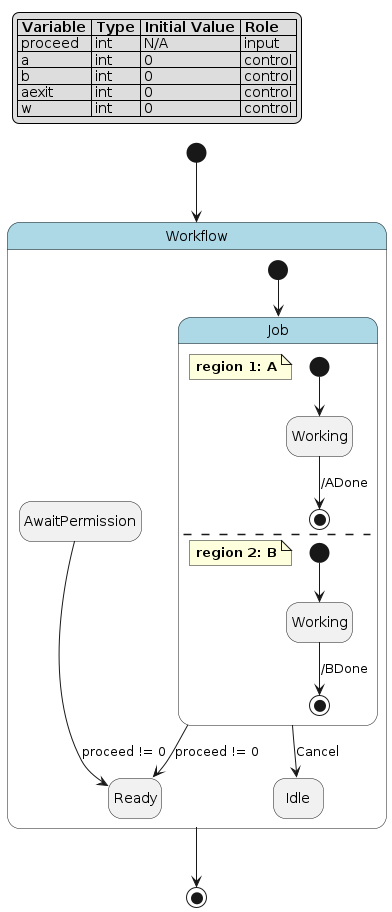

The diagram above was rendered by PlantUML. Its source (embedded in the PNG):
@startuml
hide empty description

skinparam state {
  BackgroundColor<<pseudo>> LightGray
  BackgroundColor<<composite>> LightBlue
  BorderColor<<pseudo>> Gray
  FontStyle<<pseudo>> italic
}

legend top left
|= Variable |= Type |= Initial Value |= Role |
| proceed | int | N/A | input |
| a | int | 0 | control |
| b | int | 0 | control |
| aexit | int | 0 | control |
| w | int | 0 | control |
endlegend

state "Workflow" as workflow <<composite>> {
    state "Job" as workflow__job <<composite>> {
        note as workflow__job__a
            **region 1: A**
        end note
        state "Working" as workflow__job__a__working
        [*] --> workflow__job__a__working
        workflow__job__a__working --> [*] : /ADone
        --
        note as workflow__job__b
            **region 2: B**
        end note
        state "Working" as workflow__job__b__working
        [*] --> workflow__job__b__working
        workflow__job__b__working --> [*] : /BDone
    }
    state "AwaitPermission" as workflow__await_permission
    state "Ready" as workflow__ready
    state "Idle" as workflow__idle
    workflow__job --> workflow__idle : Cancel
    [*] --> workflow__job
    workflow__job --> workflow__ready : proceed != 0
    workflow__await_permission --> workflow__ready : proceed != 0
}
[*] --> workflow
workflow --> [*]
@enduml